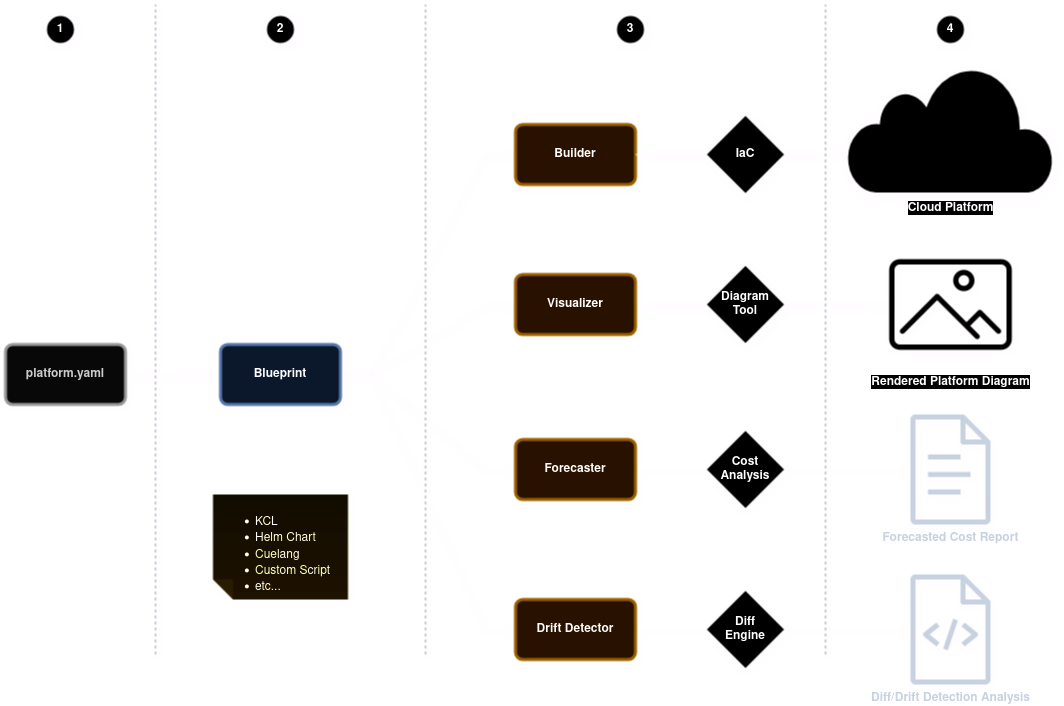

The diagram above was exported from draw.io. Its source (the exported page's mxGraphModel, read from the mxfile embedded in the PNG):
<mxGraphModel dx="1647" dy="991" grid="1" gridSize="10" guides="1" tooltips="1" connect="1" arrows="1" fold="1" page="1" pageScale="1" pageWidth="1100" pageHeight="850" math="0" shadow="0">
  <root>
    <mxCell id="0" />
    <mxCell id="1" parent="0" />
    <mxCell id="0u2wPPO9z2ysjlSLfU8o-7" style="edgeStyle=entityRelationEdgeStyle;rounded=0;orthogonalLoop=1;jettySize=auto;html=1;exitX=1;exitY=0.5;exitDx=0;exitDy=0;shadow=1;" edge="1" parent="1" source="0u2wPPO9z2ysjlSLfU8o-3" target="0u2wPPO9z2ysjlSLfU8o-4">
      <mxGeometry relative="1" as="geometry" />
    </mxCell>
    <mxCell id="0u2wPPO9z2ysjlSLfU8o-3" value="platform.yaml" style="rounded=1;whiteSpace=wrap;html=1;fillColor=#f5f5f5;strokeColor=#666666;arcSize=12;strokeWidth=3;fontStyle=1;fontColor=#333333;shadow=1;" vertex="1" parent="1">
      <mxGeometry x="10" y="460" width="120" height="60" as="geometry" />
    </mxCell>
    <mxCell id="0u2wPPO9z2ysjlSLfU8o-8" style="edgeStyle=entityRelationEdgeStyle;rounded=0;orthogonalLoop=1;jettySize=auto;html=1;exitX=1;exitY=0.5;exitDx=0;exitDy=0;entryX=0;entryY=0.5;entryDx=0;entryDy=0;shadow=1;" edge="1" parent="1" source="0u2wPPO9z2ysjlSLfU8o-4" target="0u2wPPO9z2ysjlSLfU8o-5">
      <mxGeometry relative="1" as="geometry">
        <mxPoint x="440" y="500" as="sourcePoint" />
      </mxGeometry>
    </mxCell>
    <mxCell id="0u2wPPO9z2ysjlSLfU8o-13" style="edgeStyle=entityRelationEdgeStyle;rounded=0;orthogonalLoop=1;jettySize=auto;html=1;exitX=1;exitY=0.5;exitDx=0;exitDy=0;entryX=0;entryY=0.5;entryDx=0;entryDy=0;shadow=1;" edge="1" parent="1" source="0u2wPPO9z2ysjlSLfU8o-4" target="0u2wPPO9z2ysjlSLfU8o-10">
      <mxGeometry relative="1" as="geometry">
        <mxPoint x="440" y="500" as="sourcePoint" />
      </mxGeometry>
    </mxCell>
    <mxCell id="0u2wPPO9z2ysjlSLfU8o-14" style="edgeStyle=entityRelationEdgeStyle;rounded=0;orthogonalLoop=1;jettySize=auto;html=1;entryX=0;entryY=0.5;entryDx=0;entryDy=0;shadow=1;exitX=1;exitY=0.5;exitDx=0;exitDy=0;" edge="1" parent="1" source="0u2wPPO9z2ysjlSLfU8o-4" target="0u2wPPO9z2ysjlSLfU8o-11">
      <mxGeometry relative="1" as="geometry">
        <mxPoint x="440" y="500" as="sourcePoint" />
      </mxGeometry>
    </mxCell>
    <mxCell id="0u2wPPO9z2ysjlSLfU8o-15" style="edgeStyle=entityRelationEdgeStyle;rounded=0;orthogonalLoop=1;jettySize=auto;html=1;exitX=1;exitY=0.5;exitDx=0;exitDy=0;entryX=0;entryY=0.5;entryDx=0;entryDy=0;shadow=1;" edge="1" parent="1" source="0u2wPPO9z2ysjlSLfU8o-4" target="0u2wPPO9z2ysjlSLfU8o-12">
      <mxGeometry relative="1" as="geometry">
        <mxPoint x="440" y="500" as="sourcePoint" />
      </mxGeometry>
    </mxCell>
    <mxCell id="0u2wPPO9z2ysjlSLfU8o-4" value="Blueprint" style="rounded=1;whiteSpace=wrap;html=1;fillColor=#dae8fc;strokeColor=#6c8ebf;arcSize=12;strokeWidth=3;fontStyle=1;shadow=1;" vertex="1" parent="1">
      <mxGeometry x="225" y="460" width="120" height="60" as="geometry" />
    </mxCell>
    <mxCell id="0u2wPPO9z2ysjlSLfU8o-5" value="Builder" style="rounded=1;whiteSpace=wrap;html=1;fillColor=#ffe6cc;strokeColor=#d79b00;arcSize=12;strokeWidth=3;fontStyle=1;shadow=1;" vertex="1" parent="1">
      <mxGeometry x="520" y="240" width="120" height="60" as="geometry" />
    </mxCell>
    <mxCell id="0u2wPPO9z2ysjlSLfU8o-9" style="edgeStyle=entityRelationEdgeStyle;rounded=0;orthogonalLoop=1;jettySize=auto;html=1;exitX=1;exitY=0.5;exitDx=0;exitDy=0;entryX=0.014;entryY=0.692;entryDx=0;entryDy=0;entryPerimeter=0;shadow=1;" edge="1" parent="1" source="0u2wPPO9z2ysjlSLfU8o-5" target="0u2wPPO9z2ysjlSLfU8o-20">
      <mxGeometry relative="1" as="geometry">
        <mxPoint x="849.04" y="158.91000000000008" as="targetPoint" />
      </mxGeometry>
    </mxCell>
    <mxCell id="0u2wPPO9z2ysjlSLfU8o-25" style="edgeStyle=orthogonalEdgeStyle;rounded=0;orthogonalLoop=1;jettySize=auto;html=1;exitX=1;exitY=0.5;exitDx=0;exitDy=0;entryX=0;entryY=0.5;entryDx=0;entryDy=0;shadow=1;" edge="1" parent="1" source="0u2wPPO9z2ysjlSLfU8o-10" target="0u2wPPO9z2ysjlSLfU8o-22">
      <mxGeometry relative="1" as="geometry" />
    </mxCell>
    <mxCell id="0u2wPPO9z2ysjlSLfU8o-10" value="Visualizer" style="rounded=1;whiteSpace=wrap;html=1;fillColor=#ffe6cc;strokeColor=#d79b00;arcSize=12;strokeWidth=3;fontStyle=1;shadow=1;" vertex="1" parent="1">
      <mxGeometry x="520" y="390" width="120" height="60" as="geometry" />
    </mxCell>
    <mxCell id="0u2wPPO9z2ysjlSLfU8o-26" style="edgeStyle=entityRelationEdgeStyle;rounded=0;orthogonalLoop=1;jettySize=auto;html=1;exitX=1;exitY=0.5;exitDx=0;exitDy=0;shadow=1;" edge="1" parent="1" source="0u2wPPO9z2ysjlSLfU8o-11" target="0u2wPPO9z2ysjlSLfU8o-24">
      <mxGeometry relative="1" as="geometry" />
    </mxCell>
    <mxCell id="0u2wPPO9z2ysjlSLfU8o-11" value="Forecaster" style="rounded=1;whiteSpace=wrap;html=1;fillColor=#ffe6cc;strokeColor=#d79b00;arcSize=12;strokeWidth=3;fontStyle=1;shadow=1;" vertex="1" parent="1">
      <mxGeometry x="520" y="555" width="120" height="60" as="geometry" />
    </mxCell>
    <mxCell id="0u2wPPO9z2ysjlSLfU8o-27" style="edgeStyle=entityRelationEdgeStyle;rounded=0;orthogonalLoop=1;jettySize=auto;html=1;exitX=1;exitY=0.5;exitDx=0;exitDy=0;shadow=1;" edge="1" parent="1" source="0u2wPPO9z2ysjlSLfU8o-12" target="0u2wPPO9z2ysjlSLfU8o-23">
      <mxGeometry relative="1" as="geometry" />
    </mxCell>
    <mxCell id="0u2wPPO9z2ysjlSLfU8o-12" value="Drift Detector" style="rounded=1;whiteSpace=wrap;html=1;fillColor=#ffe6cc;strokeColor=#d79b00;arcSize=12;strokeWidth=3;fontStyle=1;shadow=1;" vertex="1" parent="1">
      <mxGeometry x="520" y="715" width="120" height="60" as="geometry" />
    </mxCell>
    <mxCell id="0u2wPPO9z2ysjlSLfU8o-16" value="&lt;div&gt;Diagram&lt;/div&gt;&lt;div&gt;Tool&lt;br&gt;&lt;/div&gt;" style="rhombus;whiteSpace=wrap;html=1;strokeWidth=2;fontStyle=1;shadow=1;" vertex="1" parent="1">
      <mxGeometry x="710" y="380" width="80" height="80" as="geometry" />
    </mxCell>
    <mxCell id="0u2wPPO9z2ysjlSLfU8o-17" value="IaC" style="rhombus;whiteSpace=wrap;html=1;strokeWidth=2;fontStyle=1;shadow=1;" vertex="1" parent="1">
      <mxGeometry x="710" y="230" width="80" height="80" as="geometry" />
    </mxCell>
    <mxCell id="0u2wPPO9z2ysjlSLfU8o-18" value="&lt;div&gt;Cost&lt;/div&gt;&lt;div&gt;Analysis&lt;/div&gt;" style="rhombus;whiteSpace=wrap;html=1;strokeWidth=2;fontStyle=1;shadow=1;" vertex="1" parent="1">
      <mxGeometry x="710" y="545" width="80" height="80" as="geometry" />
    </mxCell>
    <mxCell id="0u2wPPO9z2ysjlSLfU8o-19" value="&lt;div&gt;Diff&lt;/div&gt;&lt;div&gt;Engine&lt;br&gt;&lt;/div&gt;" style="rhombus;whiteSpace=wrap;html=1;strokeWidth=2;fontStyle=1;shadow=1;" vertex="1" parent="1">
      <mxGeometry x="710" y="705" width="80" height="80" as="geometry" />
    </mxCell>
    <mxCell id="0u2wPPO9z2ysjlSLfU8o-20" value="Cloud Platform" style="html=1;verticalLabelPosition=bottom;align=center;labelBackgroundColor=#ffffff;verticalAlign=top;strokeWidth=4;strokeColor=#000000;shadow=1;dashed=0;shape=mxgraph.ios7.icons.cloud;fontStyle=1" vertex="1" parent="1">
      <mxGeometry x="850" y="180" width="210" height="130" as="geometry" />
    </mxCell>
    <mxCell id="0u2wPPO9z2ysjlSLfU8o-22" value="Rendered Platform Diagram" style="shape=image;html=1;verticalAlign=top;verticalLabelPosition=bottom;labelBackgroundColor=#ffffff;imageAspect=0;aspect=fixed;image=https://cdn4.iconfinder.com/data/icons/48-bubbles/48/18.Pictures-Day-128.png;fontStyle=1;shadow=1;" vertex="1" parent="1">
      <mxGeometry x="891" y="356" width="128" height="128" as="geometry" />
    </mxCell>
    <mxCell id="0u2wPPO9z2ysjlSLfU8o-23" value="Diff/Drift Detection Analysis" style="sketch=0;outlineConnect=0;fontColor=#232F3E;gradientColor=none;fillColor=#232F3D;strokeColor=none;dashed=0;verticalLabelPosition=bottom;verticalAlign=top;align=center;html=1;fontSize=12;fontStyle=1;aspect=fixed;pointerEvents=1;shape=mxgraph.aws4.source_code;shadow=1;" vertex="1" parent="1">
      <mxGeometry x="914.81" y="690" width="80.39" height="110" as="geometry" />
    </mxCell>
    <mxCell id="0u2wPPO9z2ysjlSLfU8o-24" value="Forecasted Cost Report" style="sketch=0;outlineConnect=0;fontColor=#232F3E;gradientColor=none;fillColor=#232F3D;strokeColor=none;dashed=0;verticalLabelPosition=bottom;verticalAlign=top;align=center;html=1;fontSize=12;fontStyle=1;aspect=fixed;pointerEvents=1;shape=mxgraph.aws4.document;shadow=1;" vertex="1" parent="1">
      <mxGeometry x="914.81" y="530" width="80.38" height="110" as="geometry" />
    </mxCell>
    <mxCell id="0u2wPPO9z2ysjlSLfU8o-30" value="1" style="ellipse;whiteSpace=wrap;html=1;aspect=fixed;fontStyle=1;strokeWidth=3;shadow=1;" vertex="1" parent="1">
      <mxGeometry x="50" y="130" width="30" height="30" as="geometry" />
    </mxCell>
    <mxCell id="0u2wPPO9z2ysjlSLfU8o-31" value="2" style="ellipse;whiteSpace=wrap;html=1;aspect=fixed;fontStyle=1;strokeWidth=3;shadow=1;" vertex="1" parent="1">
      <mxGeometry x="270" y="130" width="30" height="30" as="geometry" />
    </mxCell>
    <mxCell id="0u2wPPO9z2ysjlSLfU8o-32" value="3" style="ellipse;whiteSpace=wrap;html=1;aspect=fixed;fontStyle=1;strokeWidth=3;shadow=1;" vertex="1" parent="1">
      <mxGeometry x="620" y="130" width="30" height="30" as="geometry" />
    </mxCell>
    <mxCell id="0u2wPPO9z2ysjlSLfU8o-33" value="4" style="ellipse;whiteSpace=wrap;html=1;aspect=fixed;fontStyle=1;strokeWidth=3;shadow=1;" vertex="1" parent="1">
      <mxGeometry x="940" y="130" width="30" height="30" as="geometry" />
    </mxCell>
    <mxCell id="0u2wPPO9z2ysjlSLfU8o-36" value="" style="edgeStyle=none;orthogonalLoop=1;jettySize=auto;html=1;rounded=0;endArrow=none;endFill=0;dashed=1;strokeColor=#5e5c64;shadow=1;" edge="1" parent="1">
      <mxGeometry width="80" relative="1" as="geometry">
        <mxPoint x="160" y="770" as="sourcePoint" />
        <mxPoint x="160" y="120" as="targetPoint" />
        <Array as="points" />
      </mxGeometry>
    </mxCell>
    <mxCell id="0u2wPPO9z2ysjlSLfU8o-37" value="" style="edgeStyle=none;orthogonalLoop=1;jettySize=auto;html=1;rounded=0;endArrow=none;endFill=0;dashed=1;strokeColor=#5e5c64;shadow=1;" edge="1" parent="1">
      <mxGeometry width="80" relative="1" as="geometry">
        <mxPoint x="430" y="770" as="sourcePoint" />
        <mxPoint x="430" y="120" as="targetPoint" />
        <Array as="points" />
      </mxGeometry>
    </mxCell>
    <mxCell id="0u2wPPO9z2ysjlSLfU8o-38" value="" style="edgeStyle=none;orthogonalLoop=1;jettySize=auto;html=1;rounded=0;endArrow=none;endFill=0;dashed=1;strokeColor=#5e5c64;shadow=1;" edge="1" parent="1">
      <mxGeometry width="80" relative="1" as="geometry">
        <mxPoint x="830" y="770" as="sourcePoint" />
        <mxPoint x="830" y="120" as="targetPoint" />
        <Array as="points" />
      </mxGeometry>
    </mxCell>
    <mxCell id="0u2wPPO9z2ysjlSLfU8o-40" value="&lt;ul&gt;&lt;li&gt;KCL&lt;br&gt;&lt;/li&gt;&lt;li&gt;Helm Chart&lt;/li&gt;&lt;li&gt;Cuelang&lt;/li&gt;&lt;li&gt;Custom Script&lt;/li&gt;&lt;li&gt;etc...&lt;/li&gt;&lt;/ul&gt;" style="shape=note;whiteSpace=wrap;html=1;backgroundOutline=1;fontColor=#000000;darkOpacity=0.05;fillColor=#FFF9B2;strokeColor=none;fillStyle=solid;direction=west;gradientDirection=north;gradientColor=#FFF2A1;shadow=1;size=20;pointerEvents=1;verticalAlign=top;align=left;" vertex="1" parent="1">
      <mxGeometry x="217.5" y="610" width="135" height="105" as="geometry" />
    </mxCell>
  </root>
</mxGraphModel>